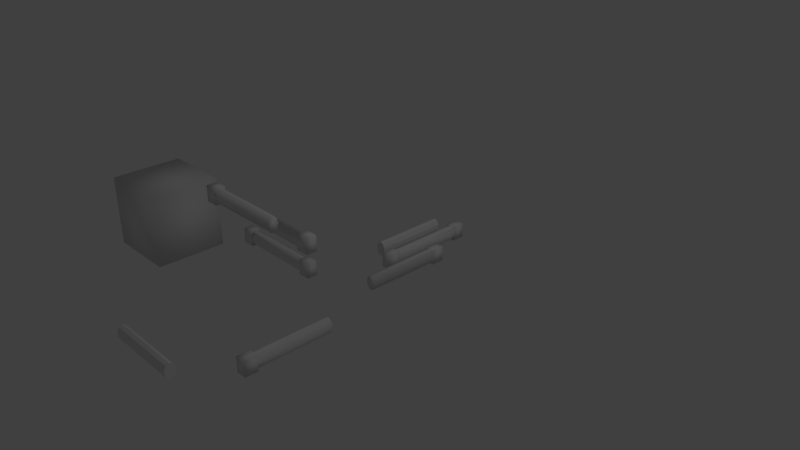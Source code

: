 # Source: boundariesandpuzzlecubes.blend  (saved by Blender 2.79.0; exported with 4.5.12 LTS)
import bpy
from mathutils import Matrix  # noqa: F401  (used for matrix-valued properties, if any)

bpy.ops.wm.read_factory_settings(use_empty=True)
scene = bpy.context.scene
scene.name = 'Scene'

# ---- collections
col_collection_1 = bpy.data.collections.new('Collection 1'); scene.collection.children.link(col_collection_1)

# ---- materials (node trees are filled in below, after node groups)
mat_boundary = bpy.data.materials.new('Boundary')
mat_boundary.alpha_threshold = 0.0
mat_boundary.use_transparent_shadow = False
mat_boundary.roughness = 0.5
mat_top = bpy.data.materials.new('Top')
mat_top.alpha_threshold = 0.0
mat_top.use_transparent_shadow = False
mat_top.roughness = 0.5
mat_front = bpy.data.materials.new('Front')
mat_front.alpha_threshold = 0.0
mat_front.use_transparent_shadow = False
mat_front.roughness = 0.5
mat_right = bpy.data.materials.new('Right')
mat_right.alpha_threshold = 0.0
mat_right.use_transparent_shadow = False
mat_right.roughness = 0.5
mat_back = bpy.data.materials.new('Back')
mat_back.alpha_threshold = 0.0
mat_back.use_transparent_shadow = False
mat_back.roughness = 0.5
mat_left = bpy.data.materials.new('Left')
mat_left.alpha_threshold = 0.0
mat_left.use_transparent_shadow = False
mat_left.roughness = 0.5
mat_botom = bpy.data.materials.new('Botom')
mat_botom.alpha_threshold = 0.0
mat_botom.use_transparent_shadow = False
mat_botom.roughness = 0.5

# ---- material node trees

# ---- world
world_world = bpy.data.worlds.new('World'); scene.world = world_world
world_world.color = (0.05088, 0.05088, 0.05088)
world_world.use_sun_shadow = False
world_world.sun_shadow_jitter_overblur = 0.0
world_world.cycles.sampling_method = 'MANUAL'

# ---- cameras
cam_camera = bpy.data.cameras.new('Camera')
cam_camera.clip_end = 100.0
cam_camera.lens = 35.0
cam_camera.sensor_width = 32.0
cam_camera.sensor_height = 18.0
cam_camera.ortho_scale = 7.314
cam_camera.dof.focus_distance = 0.0
cam_camera.dof.aperture_fstop = 128.0

# ---- lights
light_lamp = bpy.data.lights.new('Lamp', 'POINT')
light_lamp.transmission_factor = 0.0
light_lamp.cutoff_distance = 30.0
light_lamp.energy = 100.0
light_lamp.shadow_buffer_clip_start = 1.001
light_lamp.shadow_soft_size = 0.1
light_lamp.shadow_maximum_resolution = 0.006
light_lamp.use_absolute_resolution = True

# ---- meshes
me_cylinder_008 = bpy.data.meshes.new('Cylinder.008')
me_cylinder_008.from_pydata([(-0.5, -1.53e-08, 0.1), (0.5, 1.53e-08, 0.1), (-0.5, 0.04114, 0.0809), (0.5, 0.04114, 0.0809), (-0.5, 0.06657, 0.0309), (0.5, 0.06657, 0.0309), (-0.5, 0.06657, -0.0309), (0.5, 0.06657, -0.0309), (-0.5, 0.04114, -0.0809), (0.5, 0.04114, -0.0809), (-0.5, -2.142e-08, -0.1), (0.5, 9.179e-09, -0.1), (-0.5, -0.04114, -0.0809), (0.5, -0.04114, -0.0809), (-0.5, -0.06657, -0.0309), (0.5, -0.06657, -0.0309), (-0.5, -0.06657, 0.0309), (0.5, -0.06657, 0.0309), (-0.5, -0.04114, 0.0809), (0.5, -0.04114, 0.0809)], [], [(0, 1, 3, 2), (2, 3, 5, 4), (4, 5, 7, 6), (6, 7, 9, 8), (8, 9, 11, 10), (10, 11, 13, 12), (12, 13, 15, 14), (14, 15, 17, 16), (3, 1, 19, 17, 15, 13, 11, 9, 7, 5), (16, 17, 19, 18), (18, 19, 1, 0), (0, 2, 4, 6, 8, 10, 12, 14, 16, 18)])
_uv = me_cylinder_008.uv_layers.new(name='UVMap')
_uv.uv.foreach_set('vector', [0.0, 0.0, 1.0, 0.0, 1.0, 1.0, 0.0, 1.0, 0.0, 0.0, 1.0, 0.0, 1.0, 1.0, 0.0, 1.0, 0.0, 0.0, 1.0, 0.0, 1.0, 1.0, 0.0, 1.0, 0.0, 0.0, 1.0, 0.0, 1.0, 1.0, 0.0, 1.0, 0.0, 0.0, 1.0, 0.0, 1.0, 1.0, 0.0, 1.0, 0.0, 0.0, 1.0, 0.0, 1.0, 1.0, 0.0, 1.0, 0.0, 0.0, 1.0, 0.0, 1.0, 1.0, 0.0, 1.0, 0.0, 0.0, 1.0, 0.0, 1.0, 1.0, 0.0, 1.0, 0.5, 1.0, 0.7939, 0.9045, 0.9755, 0.6545, 0.9755, 0.3455, 0.7939, 0.09549, 0.5, 0.0, 0.2061, 0.09549, 0.02447, 0.3455, 0.02447, 0.6545, 0.2061, 0.9045, 0.0, 0.0, 1.0, 0.0, 1.0, 1.0, 0.0, 1.0, 0.0, 0.0, 1.0, 0.0, 1.0, 1.0, 0.0, 1.0, 0.5, 1.0, 0.7939, 0.9045, 0.9755, 0.6545, 0.9755, 0.3455, 0.7939, 0.09549, 0.5, 0.0, 0.2061, 0.09549, 0.02447, 0.3455, 0.02447, 0.6545, 0.2061, 0.9045])
me_cylinder_008.materials.append(mat_boundary)
me_cylinder_008.use_remesh_preserve_volume = False
me_cylinder_008.use_remesh_preserve_attributes = False
me_cylinder_008.use_mirror_vertex_groups = False
me_cylinder_008.update()
me_cylinder_007 = bpy.data.meshes.new('Cylinder.007')
me_cylinder_007.from_pydata([(0.0, 0.5, 0.1), (0.0, -0.5, 0.1), (0.04114, 0.5, 0.0809), (0.04114, -0.5, 0.0809), (0.06657, 0.5, 0.0309), (0.06657, -0.5, 0.0309), (0.06657, 0.5, -0.0309), (0.06657, -0.5, -0.0309), (0.04114, 0.5, -0.0809), (0.04114, -0.5, -0.0809), (-6.12e-09, 0.5, -0.1), (-6.12e-09, -0.5, -0.1), (-0.04114, 0.5, -0.0809), (-0.04114, -0.5, -0.0809), (-0.06657, 0.5, -0.0309), (-0.06657, -0.5, -0.0309), (-0.06657, 0.5, 0.0309), (-0.06657, -0.5, 0.0309), (-0.04114, 0.5, 0.0809), (-0.04114, -0.5, 0.0809)], [], [(0, 1, 3, 2), (2, 3, 5, 4), (4, 5, 7, 6), (6, 7, 9, 8), (8, 9, 11, 10), (10, 11, 13, 12), (12, 13, 15, 14), (14, 15, 17, 16), (3, 1, 19, 17, 15, 13, 11, 9, 7, 5), (16, 17, 19, 18), (18, 19, 1, 0), (0, 2, 4, 6, 8, 10, 12, 14, 16, 18)])
_uv = me_cylinder_007.uv_layers.new(name='UVMap')
_uv.uv.foreach_set('vector', [0.0, 0.0, 1.0, 0.0, 1.0, 1.0, 0.0, 1.0, 0.0, 0.0, 1.0, 0.0, 1.0, 1.0, 0.0, 1.0, 0.0, 0.0, 1.0, 0.0, 1.0, 1.0, 0.0, 1.0, 0.0, 0.0, 1.0, 0.0, 1.0, 1.0, 0.0, 1.0, 0.0, 0.0, 1.0, 0.0, 1.0, 1.0, 0.0, 1.0, 0.0, 0.0, 1.0, 0.0, 1.0, 1.0, 0.0, 1.0, 0.0, 0.0, 1.0, 0.0, 1.0, 1.0, 0.0, 1.0, 0.0, 0.0, 1.0, 0.0, 1.0, 1.0, 0.0, 1.0, 0.5, 1.0, 0.7939, 0.9045, 0.9755, 0.6545, 0.9755, 0.3455, 0.7939, 0.09549, 0.5, 0.0, 0.2061, 0.09549, 0.02447, 0.3455, 0.02447, 0.6545, 0.2061, 0.9045, 0.0, 0.0, 1.0, 0.0, 1.0, 1.0, 0.0, 1.0, 0.0, 0.0, 1.0, 0.0, 1.0, 1.0, 0.0, 1.0, 0.5, 1.0, 0.7939, 0.9045, 0.9755, 0.6545, 0.9755, 0.3455, 0.7939, 0.09549, 0.5, 0.0, 0.2061, 0.09549, 0.02447, 0.3455, 0.02447, 0.6545, 0.2061, 0.9045])
me_cylinder_007.materials.append(mat_boundary)
me_cylinder_007.use_remesh_preserve_volume = False
me_cylinder_007.use_remesh_preserve_attributes = False
me_cylinder_007.use_mirror_vertex_groups = False
me_cylinder_007.update()
me_cube = bpy.data.meshes.new('Cube')
me_cube.from_pydata([(-6.557e-08, -0.5, -0.5), (-1.0, -0.5, -0.5), (-6.557e-08, 0.5, -0.5), (-1.0, 0.5, -0.5), (6.557e-08, -0.5, 0.5), (-1.0, -0.5, 0.5), (6.557e-08, 0.5, 0.5), (-1.0, 0.5, 0.5)], [], [(0, 1, 3, 2), (2, 3, 7, 6), (6, 7, 5, 4), (4, 5, 1, 0), (2, 6, 4, 0), (7, 3, 1, 5)])
me_cube.polygons.foreach_set('use_smooth', [True] * 6)
me_cube.polygons.foreach_set('material_index', [1, 4, 3, 2, 5, 0])
_uv = me_cube.uv_layers.new(name='UVMap')
_uv.uv.foreach_set('vector', [0.0, 0.0, 1.0, 0.0, 1.0, 1.0, 0.0, 1.0, 0.0, 0.0, 1.0, 0.0, 1.0, 1.0, 0.0, 1.0, 0.0, 0.0, 1.0, 0.0, 1.0, 1.0, 0.0, 1.0, 0.0, 0.0, 1.0, 0.0, 1.0, 1.0, 0.0, 1.0, 0.0, 0.0, 1.0, 0.0, 1.0, 1.0, 0.0, 1.0, 0.0, 0.0, 1.0, 0.0, 1.0, 1.0, 0.0, 1.0])
me_cube.materials.append(mat_top)
me_cube.materials.append(mat_front)
me_cube.materials.append(mat_right)
me_cube.materials.append(mat_back)
me_cube.materials.append(mat_left)
me_cube.materials.append(mat_botom)
me_cube.use_remesh_preserve_volume = False
me_cube.use_remesh_preserve_attributes = False
me_cube.use_mirror_vertex_groups = False
me_cube.update()
me_cylinder_006 = bpy.data.meshes.new('Cylinder.006')
me_cylinder_006.from_pydata([(0.2, 0.07037, 1.77e-08), (1.2, 0.07037, 9.313e-08), (0.2, 0.057, -0.05878), (1.2, 0.057, -0.05878), (0.2, 0.022, -0.09511), (1.2, 0.022, -0.09511), (0.2, -0.02126, -0.09511), (1.2, -0.02126, -0.09511), (0.2, -0.05626, -0.05878), (1.2, -0.05626, -0.05878), (0.2, -0.06963, 2.643e-08), (1.2, -0.06963, 1.02e-07), (0.2, -0.05626, 0.05878), (1.2, -0.05626, 0.05878), (0.2, -0.02126, 0.09511), (1.2, -0.02126, 0.09511), (0.2, 0.022, 0.09511), (1.2, 0.022, 0.09511), (0.2, 0.057, 0.05878), (1.2, 0.057, 0.05878), (0.03, -0.06963, 0.1), (0.2, -0.06963, 0.1), (0.03, 0.07037, 0.1), (0.2, 0.07037, 0.1), (0.03, -0.06963, -0.1), (0.2, -0.06963, -0.1), (0.03, 0.07037, -0.1), (0.2, 0.07037, -0.1), (0.2, -0.02126, 0.0309), (0.2, 0.04803, -0.06809)], [(6, 28)], [(0, 1, 3, 2), (2, 3, 5, 4, 29), (4, 5, 7, 6), (6, 7, 9, 8), (8, 9, 11, 10), (10, 11, 13, 12), (12, 13, 15, 14), (14, 15, 17, 16), (3, 1, 19, 17, 15, 13, 11, 9, 7, 5), (16, 17, 19, 18), (18, 19, 1, 0), (20, 21, 23, 22), (22, 23, 0, 27, 26), (26, 27, 25, 24), (24, 25, 10, 21, 20), (22, 26, 24, 20), (27, 0, 2, 4, 6, 8, 10, 25), (2, 29, 4, 6), (10, 12, 14, 16, 18, 0, 23, 21)])
me_cylinder_006.polygons.foreach_set('use_smooth', [True] * 19)
_uv = me_cylinder_006.uv_layers.new(name='UVMap')
_uv.uv.foreach_set('vector', [0.04532, 0.1707, 0.9502, 0.01634, 0.9575, 0.01795, 0.04598, 0.1697, 4.302e-05, 0.1795, 0.9575, 0.01795, 0.968, 0.01594, 0.00261, 0.188, 0.000886, 0.1825, 0.05252, 0.1693, 0.968, 0.01594, 0.9827, 0.01146, 0.05205, 0.1697, 0.05205, 0.1697, 0.9827, 0.01146, 1.0, 0.002963, 0.04801, 0.1712, 0.04801, 0.1712, 1.0, 0.002963, 0.9816, 4.302e-05, 0.04774, 0.1715, 0.04774, 0.1715, 0.9816, 4.302e-05, 0.9666, 0.0005083, 0.04668, 0.1718, 0.04668, 0.1718, 0.9666, 0.0005083, 0.9551, 0.004143, 0.04935, 0.1714, 0.04935, 0.1714, 0.9551, 0.004143, 0.9487, 0.008136, 0.0474, 0.1719, 0.9575, 0.01795, 0.9502, 0.01634, 0.9471, 0.01252, 0.9487, 0.008136, 0.9551, 0.004143, 0.9666, 0.0005083, 0.9816, 4.302e-05, 1.0, 0.002963, 0.9827, 0.01146, 0.968, 0.01594, 0.0474, 0.1719, 0.9487, 0.008136, 0.9471, 0.01252, 0.04155, 0.1725, 0.04155, 0.1725, 0.9471, 0.01252, 0.9502, 0.01634, 0.04532, 0.1707, 0.02175, 0.1758, 0.03792, 0.1736, 0.02692, 0.1752, 4.302e-05, 0.1794, 4.302e-05, 0.1794, 0.02692, 0.1752, 0.04532, 0.1707, 0.03665, 0.1704, 0.02133, 0.1748, 0.02133, 0.1748, 0.03665, 0.1704, 0.03878, 0.173, 0.02728, 0.1745, 0.02728, 0.1745, 0.03878, 0.173, 0.04774, 0.1715, 0.03792, 0.1736, 0.02175, 0.1758, 4.302e-05, 0.1794, 0.02133, 0.1748, 0.02728, 0.1745, 0.02175, 0.1758, 0.03665, 0.1704, 0.04532, 0.1707, 0.04598, 0.1697, 0.04857, 0.169, 0.05205, 0.1697, 0.04801, 0.1712, 0.04774, 0.1715, 0.03878, 0.173, 4.302e-05, 0.1795, 0.000886, 0.1825, 0.00261, 0.188, 4.302e-05, 0.1971, 0.04774, 0.1715, 0.04668, 0.1718, 0.04935, 0.1714, 0.0474, 0.1719, 0.04155, 0.1725, 0.04532, 0.1707, 0.02692, 0.1752, 0.03792, 0.1736])
me_cylinder_006.materials.append(mat_boundary)
me_cylinder_006.use_remesh_preserve_volume = False
me_cylinder_006.use_remesh_preserve_attributes = False
me_cylinder_006.use_mirror_vertex_groups = False
me_cylinder_006.update()
me_cylinder_005 = bpy.data.meshes.new('Cylinder.005')
me_cylinder_005.from_pydata([(-0.2, -0.07037, -1.257e-08), (-1.2, -0.07037, -8.801e-08), (-0.2, -0.057, -0.05878), (-1.2, -0.057, -0.05878), (-0.2, -0.022, -0.09511), (-1.2, -0.022, -0.09511), (-0.2, 0.02126, -0.09511), (-1.2, 0.02126, -0.09511), (-0.2, 0.05626, -0.05878), (-1.2, 0.05626, -0.05878), (-0.2, 0.06963, -3.725e-09), (-1.2, 0.06963, -7.928e-08), (-0.2, 0.05626, 0.05878), (-1.2, 0.05626, 0.05878), (-0.2, 0.02126, 0.09511), (-1.2, 0.02126, 0.09511), (-0.2, -0.022, 0.09511), (-1.2, -0.022, 0.09511), (-0.2, -0.057, 0.05878), (-1.2, -0.057, 0.05878), (-0.03, 0.06963, 0.1), (-0.2, 0.06963, 0.1), (-0.03, -0.07037, 0.1), (-0.2, -0.07037, 0.1), (-0.03, 0.06963, -0.1), (-0.2, 0.06963, -0.1), (-0.03, -0.07037, -0.1), (-0.2, -0.07037, -0.1), (-0.2, 0.02126, 0.0309), (-0.2, -0.04803, -0.06809)], [(6, 28)], [(0, 1, 3, 2), (2, 3, 5, 4, 29), (4, 5, 7, 6), (6, 7, 9, 8), (8, 9, 11, 10), (10, 11, 13, 12), (12, 13, 15, 14), (14, 15, 17, 16), (3, 1, 19, 17, 15, 13, 11, 9, 7, 5), (16, 17, 19, 18), (18, 19, 1, 0), (20, 21, 23, 22), (22, 23, 0, 27, 26), (26, 27, 25, 24), (24, 25, 10, 21, 20), (22, 26, 24, 20), (27, 0, 2, 4, 6, 8, 10, 25), (2, 29, 4, 6), (10, 12, 14, 16, 18, 0, 23, 21)])
me_cylinder_005.polygons.foreach_set('use_smooth', [True] * 19)
_uv = me_cylinder_005.uv_layers.new(name='UVMap')
_uv.uv.foreach_set('vector', [0.9528, 0.03916, 0.05061, 0.003296, 0.04402, 0.0002605, 0.9538, 0.03904, 0.002584, 0.06071, 0.04402, 0.0002605, 0.03349, 2.142e-05, 2.142e-05, 0.05215, 0.001743, 0.05767, 0.9494, 0.03904, 0.03349, 2.142e-05, 0.01837, 0.001314, 0.952, 0.03945, 0.952, 0.03945, 0.01837, 0.001314, 2.142e-05, 0.00596, 0.958, 0.0401, 0.958, 0.0401, 2.142e-05, 0.00596, 0.01711, 0.01256, 0.9541, 0.04102, 0.9541, 0.04102, 0.01711, 0.01256, 0.03157, 0.01519, 0.9533, 0.04183, 0.9533, 0.04183, 0.03157, 0.01519, 0.0434, 0.01406, 0.9486, 0.04105, 0.9486, 0.04105, 0.0434, 0.01406, 0.05038, 0.01153, 0.9485, 0.04009, 0.04402, 0.0002605, 0.05061, 0.003296, 0.0528, 0.007621, 0.05038, 0.01153, 0.0434, 0.01406, 0.03157, 0.01519, 0.01711, 0.01256, 2.142e-05, 0.00596, 0.01837, 0.001314, 0.03349, 2.142e-05, 0.9485, 0.04009, 0.05038, 0.01153, 0.0528, 0.007621, 0.9525, 0.03949, 0.9525, 0.03949, 0.0528, 0.007621, 0.05061, 0.003296, 0.9528, 0.03916, 0.9785, 0.04184, 0.9627, 0.04305, 0.9613, 0.03977, 0.9727, 0.04072, 0.9727, 0.04072, 0.9613, 0.03977, 0.9528, 0.03916, 0.9624, 0.03923, 0.9784, 0.04056, 0.9784, 0.04056, 0.9624, 0.03923, 0.9732, 0.04031, 1.0, 0.04174, 1.0, 0.04174, 0.9732, 0.04031, 0.9541, 0.04102, 0.9627, 0.04305, 0.9785, 0.04184, 0.9727, 0.04072, 0.9784, 0.04056, 1.0, 0.04174, 0.9785, 0.04184, 0.9624, 0.03923, 0.9528, 0.03916, 0.9538, 0.03904, 0.9535, 0.03929, 0.952, 0.03945, 0.958, 0.0401, 0.9541, 0.04102, 0.9732, 0.04031, 0.002584, 0.06071, 0.001743, 0.05767, 2.142e-05, 0.05215, 0.002584, 0.04309, 0.9541, 0.04102, 0.9533, 0.04183, 0.9486, 0.04105, 0.9485, 0.04009, 0.9525, 0.03949, 0.9528, 0.03916, 0.9613, 0.03977, 0.9627, 0.04305])
me_cylinder_005.materials.append(mat_boundary)
me_cylinder_005.use_remesh_preserve_volume = False
me_cylinder_005.use_remesh_preserve_attributes = False
me_cylinder_005.use_mirror_vertex_groups = False
me_cylinder_005.update()
me_cylinder_004 = bpy.data.meshes.new('Cylinder.004')
me_cylinder_004.from_pydata([(0.0003719, 0.2, -0.1), (0.0003719, 1.2, -0.1), (0.04152, 0.2, -0.0809), (0.04152, 1.2, -0.0809), (0.06695, 0.2, -0.0309), (0.06695, 1.2, -0.0309), (0.06695, 0.2, 0.0309), (0.06695, 1.2, 0.0309), (0.04152, 0.2, 0.0809), (0.04152, 1.2, 0.0809), (0.0003719, 0.2, 0.1), (0.0003719, 1.2, 0.1), (-0.04077, 0.2, 0.0809), (-0.04077, 1.2, 0.0809), (-0.0662, 0.2, 0.0309), (-0.0662, 1.2, 0.0309), (-0.0662, 0.2, -0.0309), (-0.0662, 1.2, -0.0309), (-0.04077, 0.2, -0.0809), (-0.04077, 1.2, -0.0809), (-0.06963, 0.03, 0.1), (-0.06963, 0.2, 0.1), (-0.06963, 0.03, -0.1), (-0.06963, 0.2, -0.1), (0.07037, 0.03, 0.1), (0.07037, 0.2, 0.1), (0.07037, 0.03, -0.1), (0.07037, 0.2, -0.1), (-0.02126, 0.2, 0.0309), (0.04803, 0.2, -0.06809)], [(6, 28)], [(0, 1, 3, 2), (2, 3, 5, 4, 29), (4, 5, 7, 6), (6, 7, 9, 8), (8, 9, 11, 10), (10, 11, 13, 12), (12, 13, 15, 14), (14, 15, 17, 16), (3, 1, 19, 17, 15, 13, 11, 9, 7, 5), (16, 17, 19, 18), (18, 19, 1, 0), (20, 21, 23, 22), (22, 23, 0, 27, 26), (26, 27, 25, 24), (24, 25, 10, 21, 20), (22, 26, 24, 20), (27, 0, 2, 4, 6, 8, 10, 25), (2, 29, 4, 6), (10, 12, 14, 16, 18, 0, 23, 21)])
me_cylinder_004.polygons.foreach_set('use_smooth', [True] * 19)
_uv = me_cylinder_004.uv_layers.new(name='UVMap')
_uv.uv.foreach_set('vector', [0.03927, 0.0472, 0.003298, 0.9494, 0.0002618, 0.956, 0.03915, 0.04621, 0.06082, 2.144e-05, 0.0002618, 0.956, 2.144e-05, 0.9665, 0.05226, 0.002584, 0.05778, 0.000863, 0.03915, 0.0506, 2.144e-05, 0.9665, 0.001312, 0.9816, 0.03956, 0.04797, 0.03956, 0.04797, 0.001312, 0.9816, 0.005956, 1.0, 0.04022, 0.042, 0.04022, 0.042, 0.005956, 1.0, 0.01256, 0.9829, 0.04113, 0.04595, 0.04113, 0.04595, 0.01256, 0.9829, 0.01519, 0.9684, 0.04194, 0.04669, 0.04194, 0.04669, 0.01519, 0.9684, 0.01406, 0.9566, 0.04116, 0.05144, 0.04116, 0.05144, 0.01406, 0.9566, 0.01153, 0.9496, 0.0402, 0.05146, 0.0002618, 0.956, 0.003298, 0.9494, 0.007624, 0.9472, 0.01153, 0.9496, 0.01406, 0.9566, 0.01519, 0.9684, 0.01256, 0.9829, 0.005956, 1.0, 0.001312, 0.9816, 2.144e-05, 0.9665, 0.0402, 0.05146, 0.01153, 0.9496, 0.007624, 0.9472, 0.0396, 0.0475, 0.0396, 0.0475, 0.007624, 0.9472, 0.003298, 0.9494, 0.03927, 0.0472, 0.04195, 0.02154, 0.04316, 0.03731, 0.03988, 0.03867, 0.04084, 0.02728, 0.04084, 0.02728, 0.03988, 0.03867, 0.03927, 0.0472, 0.03934, 0.03762, 0.04068, 0.02164, 0.04068, 0.02164, 0.03934, 0.03762, 0.04042, 0.02676, 0.04185, 2.144e-05, 0.04185, 2.144e-05, 0.04042, 0.02676, 0.04113, 0.04595, 0.04316, 0.03731, 0.04195, 0.02154, 0.04084, 0.02728, 0.04068, 0.02164, 0.04185, 2.144e-05, 0.04195, 0.02154, 0.03934, 0.03762, 0.03927, 0.0472, 0.03915, 0.04621, 0.0394, 0.04651, 0.03956, 0.04797, 0.04022, 0.042, 0.04113, 0.04595, 0.04042, 0.02676, 0.06082, 2.144e-05, 0.05778, 0.000863, 0.05226, 0.002584, 0.04321, 2.144e-05, 0.04113, 0.04595, 0.04194, 0.04669, 0.04116, 0.05144, 0.0402, 0.05146, 0.0396, 0.0475, 0.03927, 0.0472, 0.03988, 0.03867, 0.04316, 0.03731])
me_cylinder_004.materials.append(mat_boundary)
me_cylinder_004.use_remesh_preserve_volume = False
me_cylinder_004.use_remesh_preserve_attributes = False
me_cylinder_004.use_mirror_vertex_groups = False
me_cylinder_004.update()
me_cylinder_003 = bpy.data.meshes.new('Cylinder.003')
me_cylinder_003.from_pydata([(-0.03, 0.0704, 0.1), (-0.2, 0.0704, 0.1), (-0.03, -0.0696, 0.1), (-0.2, -0.0696, 0.1), (-0.03, 0.0704, -0.1), (-0.2, 0.0704, -0.1), (-0.03, -0.0696, -0.1), (-0.2, -0.0696, -0.1), (-1.2, 0.0704, 0.09999), (-1.37, 0.0704, 0.09999), (-1.2, -0.0696, 0.09999), (-1.37, -0.0696, 0.09999), (-1.2, 0.0704, -0.1), (-1.37, 0.0704, -0.1), (-1.2, -0.0696, -0.1), (-1.37, -0.0696, -0.1), (-0.2, -0.0696, -1.513e-08), (-1.2, -0.0696, -9.057e-08), (-0.2, -0.05623, -0.05878), (-1.2, -0.05623, -0.05878), (-0.2, -0.02123, -0.09511), (-1.2, -0.02123, -0.09511), (-0.2, 0.02204, -0.09511), (-1.2, 0.02204, -0.09511), (-0.2, 0.05704, -0.05878), (-1.2, 0.05704, -0.05878), (-0.2, 0.0704, -6.403e-09), (-1.2, 0.0704, -8.184e-08), (-0.2, 0.05704, 0.05878), (-1.2, 0.05704, 0.05878), (-0.2, 0.02204, 0.09511), (-1.2, 0.02204, 0.09511), (-0.2, -0.02123, 0.09511), (-1.2, -0.02123, 0.09511), (-0.2, -0.05623, 0.05878), (-1.2, -0.05623, 0.05878), (-1.2, 0.04534, -0.06421), (-1.2, 0.04806, -0.06809), (-1.2, -0.04726, 0.06808), (-0.2, -0.04454, -0.0642), (-0.2, 0.04095, 0.05792), (-0.2, -0.04726, -0.06809), (-0.2, 0.04807, 0.06809)], [(21, 36), (22, 39)], [(0, 1, 3, 2), (2, 3, 16, 7, 6), (6, 7, 5, 4), (4, 5, 26, 1, 0), (2, 6, 4, 0), (7, 16, 18, 20, 22, 24, 26, 5), (8, 9, 11, 10), (10, 11, 15, 14, 17), (14, 15, 13, 12), (12, 13, 9, 8, 27), (10, 17, 35, 33, 31, 29, 27, 8), (15, 11, 9, 13), (16, 17, 19, 18), (18, 19, 21, 20, 41), (20, 21, 23, 22), (22, 23, 37, 25, 24), (24, 25, 27, 26), (26, 27, 29, 28), (28, 29, 31, 30, 42), (30, 31, 33, 32), (19, 17, 35, 38, 33, 21), (32, 33, 38, 35, 34), (34, 35, 17, 16), (27, 25, 23, 21, 19, 17, 14, 12), (21, 33, 31, 29, 25, 37, 23), (34, 18, 41, 20, 22, 30, 32), (22, 24, 26, 28, 42, 30), (26, 28, 30, 32, 34, 16, 3, 1)])
me_cylinder_003.polygons.foreach_set('use_smooth', [True] * 28)
_uv = me_cylinder_003.uv_layers.new(name='UVMap')
_uv.uv.foreach_set('vector', [1.0, 0.0192, 0.9827, 0.02322, 0.9542, 0.02674, 0.9732, 0.02127, 0.9732, 0.02127, 0.9542, 0.02674, 0.9316, 0.01966, 0.9441, 0.01706, 0.9654, 0.01786, 0.9654, 0.01786, 0.9441, 0.01706, 0.9714, 0.008686, 0.9789, 0.01525, 0.9789, 0.01525, 0.9714, 0.008686, 0.9808, 0.02235, 0.9827, 0.02322, 1.0, 0.0192, 0.9732, 0.02127, 0.9654, 0.01786, 0.9789, 0.01525, 1.0, 0.0192, 0.9441, 0.01706, 0.9316, 0.01966, 0.9293, 0.01469, 0.9404, 0.002973, 0.9563, 2.821e-05, 0.9709, 0.006981, 0.9808, 0.02235, 0.9714, 0.008686, 0.0354, 0.04886, 0.02092, 0.05071, 2.821e-05, 0.05205, 0.02339, 0.05079, 0.02339, 0.05079, 2.821e-05, 0.05205, 0.02086, 0.0525, 0.03522, 0.05422, 0.04453, 0.05158, 0.03522, 0.05422, 0.02086, 0.0525, 0.02734, 0.05123, 0.04024, 0.05048, 0.04024, 0.05048, 0.02734, 0.05123, 0.02092, 0.05071, 0.0354, 0.04886, 0.04172, 0.04978, 0.02339, 0.05079, 0.04453, 0.05158, 0.03576, 0.05073, 0.04466, 0.05022, 0.04635, 0.04992, 0.04304, 0.04964, 0.04172, 0.04978, 0.0354, 0.04886, 0.02086, 0.0525, 2.821e-05, 0.05205, 0.02092, 0.05071, 0.02734, 0.05123, 0.9316, 0.01966, 0.0501, 0.05124, 0.05308, 0.0512, 0.9293, 0.01469, 0.04821, 0.05435, 0.05308, 0.0512, 0.05261, 0.05131, 0.04821, 0.05428, 0.04821, 0.05431, 0.9064, 0.01452, 0.05261, 0.05131, 0.0514, 0.0506, 0.8902, 0.01649, 0.8902, 0.01649, 0.04827, 0.05433, 0.04827, 0.05428, 0.04827, 0.05428, 0.8807, 0.01978, 0.8807, 0.01978, 0.04601, 0.04996, 0.04172, 0.04978, 0.878, 0.0236, 0.878, 0.0236, 0.04172, 0.04978, 0.04304, 0.04964, 0.8822, 0.02713, 0.04833, 0.05428, 0.04304, 0.04964, 0.04764, 0.04979, 0.04833, 0.0543, 0.04833, 0.05429, 0.8931, 0.02956, 0.04764, 0.04979, 0.04836, 0.05015, 0.9107, 0.03006, 0.01205, 0.07955, 0.004619, 0.07714, 0.04838, 0.05429, 0.04838, 0.05428, 0.04838, 0.05428, 0.01947, 0.07714, 0.9107, 0.03006, 0.04836, 0.05015, 0.7939, 0.09549, 0.04988, 0.05066, 0.9347, 0.02785, 0.9347, 0.02785, 0.04988, 0.05066, 0.0501, 0.05124, 0.9316, 0.01966, 0.04172, 0.04978, 0.04601, 0.04996, 0.05032, 0.05049, 0.04975, 0.05181, 0.04238, 0.05286, 0.04453, 0.05158, 0.03522, 0.05422, 0.04024, 0.05048, 0.01947, 0.07714, 2.821e-05, 0.06301, 0.004619, 0.05669, 0.01205, 0.05428, 0.02406, 0.06301, 0.01254, 0.3887, 0.02406, 0.07082, 0.03614, 0.05428, 0.04816, 0.06301, 0.9875, 0.3887, 0.04816, 0.07082, 0.04357, 0.07714, 0.02412, 0.06301, 0.02871, 0.05669, 0.04357, 0.07714, 0.03614, 0.07955, 0.02871, 0.07714, 0.02412, 0.07082, 0.06699, 0.25, 0.02412, 0.06301, 0.9808, 0.02235, 0.9792, 0.02785, 0.9655, 0.03784, 0.9485, 0.03784, 0.9347, 0.02785, 0.9316, 0.01966, 0.9542, 0.02674, 0.9827, 0.02322])
me_cylinder_003.materials.append(mat_boundary)
me_cylinder_003.use_remesh_preserve_volume = False
me_cylinder_003.use_remesh_preserve_attributes = False
me_cylinder_003.use_mirror_vertex_groups = False
me_cylinder_003.update()
me_cylinder_001 = bpy.data.meshes.new('Cylinder.001')
me_cylinder_001.from_pydata([(-0.0003718, 1.0, -0.1), (-0.0003718, 0.0, -0.1), (-0.04152, 1.0, -0.0809), (-0.04152, 0.0, -0.0809), (-0.06695, 1.0, -0.0309), (-0.06695, 0.0, -0.0309), (-0.06695, 1.0, 0.0309), (-0.06695, 0.0, 0.0309), (-0.04152, 1.0, 0.0809), (-0.04152, 0.0, 0.0809), (-0.0003718, 1.0, 0.1), (-0.0003718, 0.0, 0.1), (0.04077, 1.0, 0.0809), (0.04077, 0.0, 0.0809), (0.0662, 1.0, 0.0309), (0.0662, 0.0, 0.0309), (0.0662, 1.0, -0.0309), (0.0662, 0.0, -0.0309), (0.04077, 1.0, -0.0809), (0.04077, 0.0, -0.0809), (0.06963, 1.17, 0.1), (0.06963, 1.0, 0.1), (0.06963, 1.17, -0.1), (0.06963, 1.0, -0.1), (-0.07037, 1.17, 0.1), (-0.07037, 1.0, 0.1), (-0.07037, 1.17, -0.1), (-0.07037, 1.0, -0.1), (0.02126, 1.0, 0.0309), (-0.04803, 1.0, -0.06809)], [(6, 28)], [(0, 1, 3, 2), (2, 3, 5, 4, 29), (4, 5, 7, 6), (6, 7, 9, 8), (8, 9, 11, 10), (10, 11, 13, 12), (12, 13, 15, 14), (14, 15, 17, 16), (3, 1, 19, 17, 15, 13, 11, 9, 7, 5), (16, 17, 19, 18), (18, 19, 1, 0), (20, 21, 23, 22), (22, 23, 0, 27, 26), (26, 27, 25, 24), (24, 25, 10, 21, 20), (22, 26, 24, 20), (27, 0, 2, 4, 6, 8, 10, 25), (2, 29, 4, 6), (10, 12, 14, 16, 18, 0, 23, 21)])
me_cylinder_001.polygons.foreach_set('use_smooth', [True] * 19)
_uv = me_cylinder_001.uv_layers.new(name='UVMap')
_uv.uv.foreach_set('vector', [0.003949, 0.9529, 0.03597, 0.04654, 0.03851, 0.05344, 0.004052, 0.954, 0.06723, 2.304e-05, 0.03851, 0.05344, 0.04209, 0.05613, 0.05896, 0.002499, 0.06429, 0.000836, 0.004052, 0.9498, 0.04209, 0.05613, 0.04588, 0.05378, 0.003667, 0.9525, 0.003667, 0.9525, 0.04588, 0.05378, 0.04901, 0.04686, 0.002993, 0.9583, 0.002993, 0.9583, 0.04901, 0.04686, 0.05017, 0.03614, 0.002157, 0.9542, 0.002157, 0.9542, 0.05017, 0.03614, 0.04846, 0.02181, 0.001352, 0.9532, 0.001352, 0.9532, 0.04846, 0.02181, 0.04452, 2.304e-05, 0.002173, 0.9483, 0.002173, 0.9483, 0.04452, 2.304e-05, 0.03869, 0.02063, 0.003113, 0.9483, 0.03851, 0.05344, 0.03597, 0.04654, 0.03584, 0.03565, 0.03869, 0.02063, 0.04452, 2.304e-05, 0.04846, 0.02181, 0.05017, 0.03614, 0.04901, 0.04686, 0.04588, 0.05378, 0.04209, 0.05613, 0.003113, 0.9483, 0.03869, 0.02063, 0.03584, 0.03565, 0.003662, 0.9524, 0.003662, 0.9524, 0.03584, 0.03565, 0.03597, 0.04654, 0.003949, 0.9529, 0.001114, 0.9785, 2.304e-05, 0.9627, 0.003329, 0.9613, 0.002276, 0.9727, 0.002276, 0.9727, 0.003329, 0.9613, 0.003949, 0.9529, 0.003837, 0.9625, 0.002385, 0.9784, 0.002385, 0.9784, 0.003837, 0.9625, 0.002657, 0.9734, 0.001042, 1.0, 0.001042, 1.0, 0.002657, 0.9734, 0.002157, 0.9542, 2.304e-05, 0.9627, 0.001114, 0.9785, 0.002276, 0.9727, 0.002385, 0.9784, 0.001042, 1.0, 0.001114, 0.9785, 0.003837, 0.9625, 0.003949, 0.9529, 0.004052, 0.954, 0.003848, 0.9538, 0.003667, 0.9525, 0.002993, 0.9583, 0.002157, 0.9542, 0.002657, 0.9734, 0.06723, 2.304e-05, 0.06429, 0.000836, 0.05896, 0.002499, 0.05022, 2.304e-05, 0.002157, 0.9542, 0.001352, 0.9532, 0.002173, 0.9483, 0.003113, 0.9483, 0.003662, 0.9524, 0.003949, 0.9529, 0.003329, 0.9613, 2.304e-05, 0.9627])
me_cylinder_001.materials.append(mat_boundary)
me_cylinder_001.use_remesh_preserve_volume = False
me_cylinder_001.use_remesh_preserve_attributes = False
me_cylinder_001.use_mirror_vertex_groups = False
me_cylinder_001.update()
me_cylinder = bpy.data.meshes.new('Cylinder')
me_cylinder.from_pydata([(-0.06951, 0.03, 0.1), (-0.06951, 0.2, 0.1), (-0.06951, 0.03, -0.1), (-0.06951, 0.2, -0.1), (0.07049, 0.03, 0.1), (0.07049, 0.2, 0.1), (0.07049, 0.03, -0.1), (0.07049, 0.2, -0.1), (-0.0695, 1.2, 0.1), (-0.0695, 1.37, 0.1), (-0.0695, 1.2, -0.1), (-0.0695, 1.37, -0.1), (0.0705, 1.2, 0.1), (0.0705, 1.37, 0.1), (0.0705, 1.2, -0.1), (0.0705, 1.37, -0.1), (0.0004923, 0.2, -0.1), (0.0004923, 1.2, -0.1), (0.04164, 0.2, -0.0809), (0.04164, 1.2, -0.0809), (0.06707, 0.2, -0.0309), (0.06707, 1.2, -0.0309), (0.06707, 0.2, 0.0309), (0.06707, 1.2, 0.0309), (0.04164, 0.2, 0.0809), (0.04164, 1.2, 0.0809), (0.0004923, 0.2, 0.1), (0.0004923, 1.2, 0.1), (-0.04065, 0.2, 0.0809), (-0.04065, 1.2, 0.0809), (-0.06608, 0.2, 0.0309), (-0.06608, 1.2, 0.0309), (-0.06608, 0.2, -0.0309), (-0.06608, 1.2, -0.0309), (-0.04065, 0.2, -0.0809), (-0.04065, 1.2, -0.0809), (0.04544, 1.2, 0.0642), (0.04816, 1.2, 0.06808), (-0.04717, 1.2, -0.06809), (0.04544, 0.2, -0.0642), (-0.04005, 0.2, 0.05792), (0.04815, 0.2, -0.06809), (-0.04717, 0.2, 0.06809)], [(21, 36), (22, 39)], [(0, 1, 3, 2), (2, 3, 16, 7, 6), (6, 7, 5, 4), (4, 5, 26, 1, 0), (2, 6, 4, 0), (7, 16, 18, 20, 22, 24, 26, 5), (8, 9, 11, 10), (10, 11, 15, 14, 17), (14, 15, 13, 12), (12, 13, 9, 8, 27), (10, 17, 35, 33, 31, 29, 27, 8), (15, 11, 9, 13), (16, 17, 19, 18), (18, 19, 21, 20, 41), (20, 21, 23, 22), (22, 23, 37, 25, 24), (24, 25, 27, 26), (26, 27, 29, 28), (28, 29, 31, 30, 42), (30, 31, 33, 32), (19, 17, 35, 38, 33, 21), (32, 33, 38, 35, 34), (34, 35, 17, 16), (27, 25, 23, 21, 19, 17, 14, 12), (21, 33, 31, 29, 25, 37, 23), (34, 18, 41, 20, 22, 30, 32), (22, 24, 26, 28, 42, 30), (26, 28, 30, 32, 34, 16, 3, 1)])
me_cylinder.polygons.foreach_set('use_smooth', [True] * 28)
_uv = me_cylinder.uv_layers.new(name='UVMap')
_uv.uv.foreach_set('vector', [0.0192, 2.821e-05, 0.02322, 0.01729, 0.02674, 0.04578, 0.02127, 0.0268, 0.02127, 0.0268, 0.02674, 0.04578, 0.01966, 0.06844, 0.01706, 0.05592, 0.01786, 0.0346, 0.01786, 0.0346, 0.01706, 0.05592, 0.008686, 0.02862, 0.01525, 0.02108, 0.01525, 0.02108, 0.008686, 0.02862, 0.02235, 0.01924, 0.02322, 0.01729, 0.0192, 2.821e-05, 0.02127, 0.0268, 0.01786, 0.0346, 0.01525, 0.02108, 0.0192, 2.821e-05, 0.01706, 0.05592, 0.01966, 0.06844, 0.01469, 0.07069, 0.002973, 0.05958, 2.821e-05, 0.04369, 0.006981, 0.02912, 0.02235, 0.01924, 0.008686, 0.02862, 0.04886, 0.9646, 0.05071, 0.9791, 0.05205, 1.0, 0.05079, 0.9766, 0.05079, 0.9766, 0.05205, 1.0, 0.0525, 0.9791, 0.05422, 0.9648, 0.05158, 0.9555, 0.05422, 0.9648, 0.0525, 0.9791, 0.05123, 0.9727, 0.05048, 0.9598, 0.05048, 0.9598, 0.05123, 0.9727, 0.05071, 0.9791, 0.04886, 0.9646, 0.04978, 0.9583, 0.05079, 0.9766, 0.05158, 0.9555, 0.05073, 0.9642, 0.05022, 0.9553, 0.04992, 0.9537, 0.04964, 0.957, 0.04978, 0.9583, 0.04886, 0.9646, 0.0525, 0.9791, 0.05205, 1.0, 0.05071, 0.9791, 0.05123, 0.9727, 0.01966, 0.06844, 0.05124, 0.9499, 0.0512, 0.9469, 0.01469, 0.07069, 0.05435, 0.05069, 0.0512, 0.9469, 0.05131, 0.9474, 0.05428, 0.05069, 0.05431, 0.05069, 0.01452, 0.09356, 0.05131, 0.9474, 0.0506, 0.9486, 0.01649, 0.1098, 0.01649, 0.1098, 0.05433, 0.05074, 0.05428, 0.05074, 0.05428, 0.05074, 0.01978, 0.1193, 0.01978, 0.1193, 0.04996, 0.954, 0.04978, 0.9583, 0.0236, 0.122, 0.0236, 0.122, 0.04978, 0.9583, 0.04964, 0.957, 0.02713, 0.1178, 0.05428, 0.0508, 0.04964, 0.957, 0.04979, 0.9524, 0.0543, 0.0508, 0.05429, 0.0508, 0.02956, 0.1069, 0.04979, 0.9524, 0.05015, 0.9516, 0.03007, 0.08933, 0.0663, 0.0253, 0.05887, 0.02289, 0.05429, 0.05086, 0.05428, 0.05086, 0.05428, 0.05086, 0.07372, 0.02289, 0.03007, 0.08933, 0.05015, 0.9516, 0.7939, 0.09549, 0.05066, 0.9501, 0.02785, 0.06528, 0.02785, 0.06528, 0.05066, 0.9501, 0.05124, 0.9499, 0.01966, 0.06844, 0.04978, 0.9583, 0.04996, 0.954, 0.05049, 0.9497, 0.05181, 0.9502, 0.05286, 0.9576, 0.05158, 0.9555, 0.05422, 0.9648, 0.05048, 0.9598, 0.07372, 0.02289, 0.05428, 0.00876, 0.05887, 0.002442, 0.0663, 2.821e-05, 0.07831, 0.00876, 0.01254, 0.3887, 0.07831, 0.01657, 0.05428, 0.03409, 0.0663, 0.02536, 0.9875, 0.3887, 0.07372, 0.02777, 0.07831, 0.03409, 0.05887, 0.04822, 0.05428, 0.0419, 0.07831, 0.03409, 0.07831, 0.0419, 0.07372, 0.04822, 0.0663, 0.05063, 0.06699, 0.25, 0.05887, 0.04822, 0.02235, 0.01924, 0.02785, 0.02075, 0.03784, 0.03451, 0.03784, 0.05152, 0.02785, 0.06528, 0.01966, 0.06844, 0.02674, 0.04578, 0.02322, 0.01729])
me_cylinder.materials.append(mat_boundary)
me_cylinder.use_remesh_preserve_volume = False
me_cylinder.use_remesh_preserve_attributes = False
me_cylinder.use_mirror_vertex_groups = False
me_cylinder.update()

# ---- objects
ob_none_horizontal = bpy.data.objects.new('None Horizontal', me_cylinder_008)
ob_none_vertical = bpy.data.objects.new('None Vertical', me_cylinder_007)
ob_puzlecube = bpy.data.objects.new('PuzleCube', me_cube)
ob_rightside_horizontal = bpy.data.objects.new('Rightside Horizontal', me_cylinder_006)
ob_leftside_horizontal = bpy.data.objects.new('Leftside Horizontal', me_cylinder_005)
ob_downside_vertical = bpy.data.objects.new('Downside Vertical', me_cylinder_004)
ob_both_side_horizontal = bpy.data.objects.new('Both Side Horizontal', me_cylinder_003)
ob_upside_vertical = bpy.data.objects.new('Upside Vertical', me_cylinder_001)
ob_both_side_vertical = bpy.data.objects.new('Both Side Vertical', me_cylinder)
ob_lamp = bpy.data.objects.new('Lamp', light_lamp)
ob_camera = bpy.data.objects.new('Camera', cam_camera)

# ---- transforms, parenting, visibility, modifiers, constraints
ob_none_horizontal.location = (0.0, -3.169, 0.0)
ob_none_horizontal.lineart.crease_threshold = 0.0
ob_none_vertical.location = (0.0, 0.7, 0.0)
ob_none_vertical.lineart.crease_threshold = 0.0
ob_puzlecube.location = (-2.2, -1.314, 0.1)
ob_puzlecube.lineart.crease_threshold = 0.0
ob_rightside_horizontal.location = (-0.7002, -1.784, 1.208)
ob_rightside_horizontal.lineart.crease_threshold = 0.0
ob_leftside_horizontal.location = (0.7002, -1.414, 0.894)
ob_leftside_horizontal.lineart.crease_threshold = 0.0
ob_downside_vertical.location = (0.9359, -2.632, 0.0)
ob_downside_vertical.lineart.crease_threshold = 0.0
ob_both_side_horizontal.location = (0.0, -0.8988, 0.1)
ob_both_side_horizontal.lineart.crease_threshold = 0.0
ob_upside_vertical.location = (0.5699, -0.4764, 0.0)
ob_upside_vertical.lineart.crease_threshold = 0.0
ob_both_side_vertical.location = (0.2918, 0.0, 0.0)
ob_both_side_vertical.lineart.crease_threshold = 0.0
ob_lamp.location = (4.076, 1.005, 5.904)
ob_lamp.rotation_euler = (0.6503, 0.05522, 1.866)
ob_lamp.lock_rotations_4d = False
ob_lamp.empty_display_type = 'ARROWS'
ob_lamp.color = (0.0, 0.0, 0.0, 0.0)
ob_lamp.lineart.crease_threshold = 0.0
ob_camera.location = (7.481, -6.508, 5.344)
ob_camera.rotation_euler = (1.109, 0.0, 0.8149)
ob_camera.lock_rotations_4d = False
ob_camera.empty_display_type = 'ARROWS'
ob_camera.color = (0.0, 0.0, 0.0, 0.0)
ob_camera.display_type = 'WIRE'
ob_camera.lineart.crease_threshold = 0.0

# ---- collection membership
col_collection_1.objects.link(ob_none_horizontal)
col_collection_1.objects.link(ob_none_vertical)
col_collection_1.objects.link(ob_puzlecube)
col_collection_1.objects.link(ob_rightside_horizontal)
col_collection_1.objects.link(ob_leftside_horizontal)
col_collection_1.objects.link(ob_downside_vertical)
col_collection_1.objects.link(ob_both_side_horizontal)
col_collection_1.objects.link(ob_upside_vertical)
col_collection_1.objects.link(ob_both_side_vertical)
col_collection_1.objects.link(ob_lamp)
col_collection_1.objects.link(ob_camera)

# ---- scene / render settings (as saved in the file)
scene.camera = ob_camera
scene.frame_start = 1; scene.frame_end = 250; scene.frame_set(1)
scene.render.engine = 'BLENDER_EEVEE_NEXT'
scene.render.resolution_percentage = 50
scene.render.dither_intensity = 0.0
scene.cycles.use_denoising = False
scene.cycles.samples = 128
scene.cycles.sampling_pattern = 'TABULATED_SOBOL'
scene.cycles.use_adaptive_sampling = False
scene.cycles.use_light_tree = False
scene.cycles.blur_glossy = 0.0
scene.cycles.sample_clamp_indirect = 0.0
scene.view_settings.view_transform = 'Standard'
bpy.context.view_layer.update()
